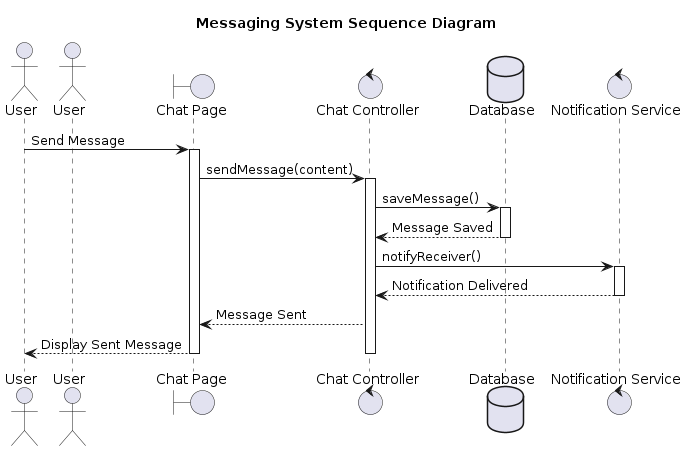

The diagram above was rendered by PlantUML. Its source (embedded in the PNG):
@startuml
title Messaging System Sequence Diagram

actor User as Sender
actor User as Receiver

boundary "Chat Page" as UI
control "Chat Controller" as ChatController
database "Database" as DB
control "Notification Service" as Notify

Sender -> UI : Send Message
activate UI

UI -> ChatController : sendMessage(content)
activate ChatController

ChatController -> DB : saveMessage()
activate DB

DB --> ChatController : Message Saved
deactivate DB

ChatController -> Notify : notifyReceiver()
activate Notify

Notify --> ChatController : Notification Delivered
deactivate Notify

ChatController --> UI : Message Sent

UI --> Sender : Display Sent Message

deactivate ChatController
deactivate UI
@enduml